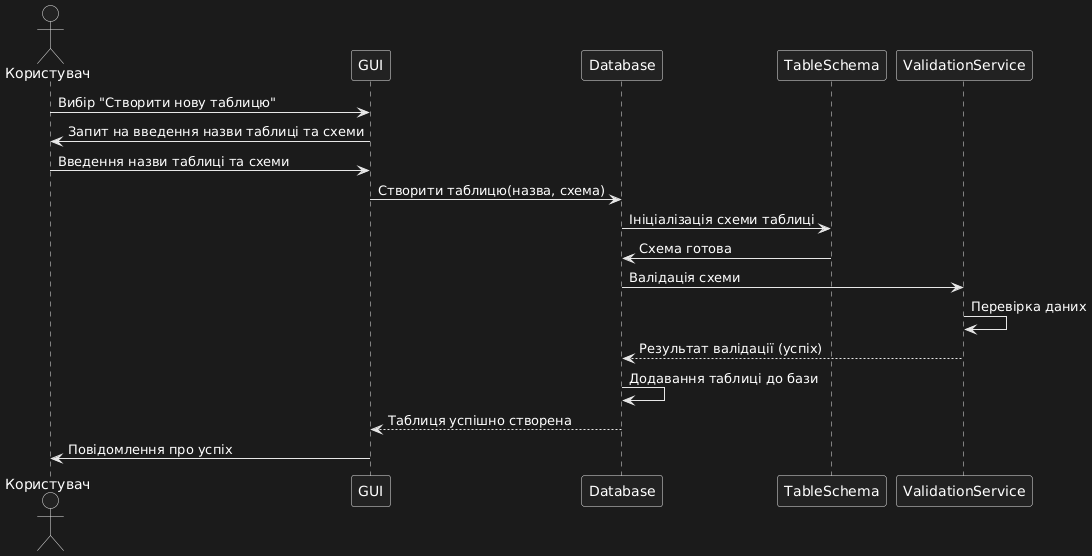

The diagram above was rendered by PlantUML. Its source (embedded in the PNG):
@startuml
actor Користувач
participant GUI
participant Database
participant TableSchema
participant ValidationService

Користувач -> GUI: Вибір "Створити нову таблицю"
GUI -> Користувач: Запит на введення назви таблиці та схеми
Користувач -> GUI: Введення назви таблиці та схеми
GUI -> Database: Створити таблицю(назва, схема)
Database -> TableSchema: Ініціалізація схеми таблиці
TableSchema -> Database: Схема готова
Database -> ValidationService: Валідація схеми
ValidationService -> ValidationService: Перевірка даних
ValidationService --> Database: Результат валідації (успіх)
Database -> Database: Додавання таблиці до бази
Database --> GUI: Таблиця успішно створена
GUI -> Користувач: Повідомлення про успіх
@enduml